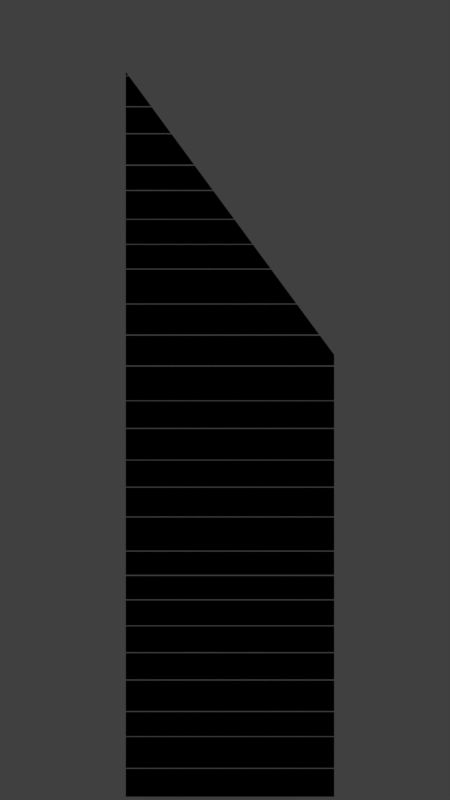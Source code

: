 # Source: ARENA_0_Castle_0_WoodFloorWall2LongplankCut.blend  (saved by Blender 2.79.0; exported with 4.5.12 LTS)
import bpy
from mathutils import Matrix  # noqa: F401  (used for matrix-valued properties, if any)

bpy.ops.wm.read_factory_settings(use_empty=True)
scene = bpy.context.scene
scene.name = 'Scene'

# ---- collections
col_collection_1 = bpy.data.collections.new('Collection 1'); scene.collection.children.link(col_collection_1)

# ---- materials (node trees are filled in below, after node groups)
mat_material_003 = bpy.data.materials.new('Material.003')
mat_material_003.alpha_threshold = 0.0
mat_material_003.diffuse_color = (0.0, 0.0, 0.0, 1.0)
mat_material_003.roughness = 0.5

# ---- material node trees

# ---- world
world_world = bpy.data.worlds.new('World'); scene.world = world_world
world_world.color = (0.05088, 0.05088, 0.05088)
world_world.use_sun_shadow = False
world_world.sun_shadow_jitter_overblur = 0.0
world_world.cycles.sampling_method = 'MANUAL'

# ---- cameras
cam_camera = bpy.data.cameras.new('Camera')
cam_camera.type = 'ORTHO'
cam_camera.clip_end = 100.0
cam_camera.lens = 35.0
cam_camera.sensor_width = 32.0
cam_camera.sensor_height = 18.0
cam_camera.ortho_scale = 40.31
cam_camera.dof.focus_distance = 0.0

# ---- lights
light_lamp = bpy.data.lights.new('Lamp', 'POINT')
light_lamp.transmission_factor = 0.0
light_lamp.cutoff_distance = 30.0
light_lamp.energy = 100.0
light_lamp.shadow_buffer_clip_start = 1.001
light_lamp.shadow_soft_size = 0.1
light_lamp.shadow_maximum_resolution = 0.006
light_lamp.use_absolute_resolution = True

# ---- meshes
me_wall_004 = bpy.data.meshes.new('Wall.004')
me_wall_004.from_pydata([(-5.0, -0.07885, 0.02876), (-5.0, 0.07885, 0.02876), (-5.0, 0.07885, 1.433), (-5.0, -0.07885, 1.433), (5.5, -0.07885, 0.02876), (5.5, 0.07885, 0.02876), (5.5, 0.07885, 1.433), (5.5, -0.07885, 1.433), (-5.0, -0.07579, 1.48), (-5.0, 0.07579, 1.48), (-5.0, 0.07579, 3.038), (-5.0, -0.07579, 3.038), (5.5, -0.07579, 1.48), (5.5, 0.07579, 1.48), (5.5, 0.07579, 3.038), (5.5, -0.07579, 3.038), (-5.0, -0.07244, 3.08), (-5.0, 0.07244, 3.08), (-5.0, 0.07244, 4.296), (-5.0, -0.07244, 4.296), (5.5, -0.07244, 3.08), (5.5, 0.07244, 3.08), (5.5, 0.07244, 4.296), (5.5, -0.07244, 4.296), (-5.0, -0.07873, 4.346), (-5.0, 0.07873, 4.346), (-5.0, 0.07873, 5.883), (-5.0, -0.07873, 5.883), (5.5, -0.07873, 4.346), (5.5, 0.07873, 4.346), (5.5, 0.07873, 5.883), (5.5, -0.07873, 5.883), (-5.0, -0.07621, 5.937), (-5.0, 0.07621, 5.937), (-5.0, 0.07621, 7.262), (-5.0, -0.07621, 7.262), (5.5, -0.07621, 5.937), (5.5, 0.07621, 5.937), (5.5, 0.07621, 7.262), (5.5, -0.07621, 7.262), (-5.0, -0.07219, 7.312), (-5.0, 0.07219, 7.312), (-5.0, 0.07219, 8.616), (-5.0, -0.07219, 8.616), (5.5, -0.07219, 7.312), (5.5, 0.07219, 7.312), (5.5, 0.07219, 8.616), (5.5, -0.07219, 8.616), (-5.0, -0.0738, 8.661), (-5.0, 0.0738, 8.661), (-5.0, 0.0738, 9.923), (-5.0, -0.0738, 9.923), (5.5, -0.0738, 8.661), (5.5, 0.0738, 8.661), (5.5, 0.0738, 9.923), (5.5, -0.0738, 9.923), (-5.0, -0.07808, 9.972), (-5.0, 0.07808, 9.972), (-5.0, 0.07808, 11.15), (-5.0, -0.07808, 11.15), (5.5, -0.07808, 9.972), (5.5, 0.07808, 9.972), (5.5, 0.07808, 11.15), (5.5, -0.07808, 11.15), (-5.0, -0.07128, 11.21), (-5.0, 0.07128, 11.21), (-5.0, 0.07128, 12.38), (-5.0, -0.07128, 12.38), (5.5, -0.07128, 11.21), (5.5, 0.07128, 11.21), (5.5, 0.07128, 12.38), (5.5, -0.07128, 12.38), (-5.0, -0.07716, 12.43), (-5.0, 0.07716, 12.43), (-5.0, 0.07716, 14.1), (-5.0, -0.07716, 14.1), (5.5, -0.07716, 12.43), (5.5, 0.07716, 12.43), (5.5, 0.07716, 14.1), (5.5, -0.07716, 14.1), (-5.0, -0.0709, 14.15), (-5.0, 0.0709, 14.15), (-5.0, 0.0709, 15.6), (-5.0, -0.0709, 15.6), (5.5, -0.0709, 14.15), (5.5, 0.0709, 14.15), (5.5, 0.0709, 15.6), (5.5, -0.0709, 15.6), (-5.0, -0.07052, 15.65), (-5.0, 0.07052, 15.65), (-5.0, 0.07052, 16.97), (-5.0, -0.07052, 16.97), (5.5, -0.07052, 15.65), (5.5, 0.07052, 15.65), (5.5, 0.07052, 16.97), (5.5, -0.07052, 16.97), (-5.0, -0.07534, 17.01), (-5.0, 0.07534, 17.01), (-5.0, 0.07534, 18.56), (-5.0, -0.07534, 18.56), (5.5, -0.07534, 17.01), (5.5, 0.07534, 17.01), (5.5, 0.07534, 18.56), (5.5, -0.07534, 18.56), (-5.0, -0.07894, 18.61), (-5.0, 0.07894, 18.61), (-5.0, 0.07894, 19.96), (-5.0, -0.07894, 19.96), (5.5, -0.07894, 18.61), (5.5, 0.07894, 18.61), (5.5, 0.07894, 19.96), (5.5, -0.07894, 19.96), (-5.0, -0.07869, 20.0), (-5.0, 0.07869, 20.0), (-5.0, 0.07869, 21.7), (-5.0, -0.07869, 21.7), (5.5, -0.07869, 20.0), (5.5, 0.07869, 20.0), (5.5, 0.07869, 21.7), (5.5, -0.07869, 21.7), (-5.0, -0.07072, 21.76), (-5.0, 0.07072, 21.76), (-5.0, 0.07072, 23.26), (-5.0, -0.07072, 23.26), (5.5, -0.07072, 21.76), (5.5, 0.07072, 21.76), (-5.0, -0.07261, 23.32), (-5.0, 0.07261, 23.32), (-5.0, 0.07261, 24.83), (-5.0, -0.07261, 24.83), (-5.0, -0.07247, 24.88), (-5.0, 0.07247, 24.88), (-5.0, 0.07247, 26.59), (-5.0, -0.07247, 26.59), (-5.0, -0.07584, 26.64), (-5.0, 0.07584, 26.64), (-5.0, 0.07584, 27.84), (-5.0, -0.07584, 27.84), (-5.0, -0.07684, 27.88), (-5.0, 0.07684, 27.88), (-5.0, 0.07684, 29.1), (-5.0, -0.07684, 29.1), (-5.0, -0.07833, 29.14), (-5.0, 0.07833, 29.14), (-5.0, 0.07833, 30.55), (-5.0, -0.07833, 30.55), (-5.0, -0.07846, 30.6), (-5.0, 0.07846, 30.6), (-5.0, 0.07846, 31.82), (-5.0, -0.07846, 31.82), (-5.0, -0.0726, 31.88), (-5.0, 0.0726, 31.88), (-5.0, 0.0726, 33.41), (-5.0, -0.0726, 33.41), (-5.0, -0.07982, 33.46), (-5.0, 0.07982, 33.46), (-5.0, 0.07982, 34.77), (-5.0, -0.07982, 34.77), (-5.0, -0.0765, 34.82), (-5.0, 0.0765, 34.82), (-5.0, 0.0765, 36.33), (-5.0, -0.0765, 36.33), (-5.0, -0.07734, 36.37), (-5.0, 0.07734, 36.37), (-4.863, -0.07734, 36.37), (-4.863, 0.07734, 36.37), (-5.0, -0.07734, 36.55), (-5.0, 0.07734, 36.55), (-2.723, 0.07982, 33.46), (-3.722, 0.0765, 34.82), (-4.832, 0.0765, 36.33), (-3.687, -0.07982, 34.77), (-0.6162, 0.07846, 30.6), (-1.556, -0.0726, 31.88), (-2.723, -0.07982, 33.46), (-3.688, 0.07982, 34.77), (-1.517, 0.07846, 31.82), (-1.556, 0.0726, 31.88), (-0.6157, -0.07846, 30.6), (-3.721, -0.0765, 34.82), (-4.831, -0.0765, 36.33), (-2.685, -0.0726, 33.41), (-2.686, 0.0726, 33.41), (-1.517, -0.07846, 31.82), (-0.579, 0.07833, 30.55), (-0.5785, -0.07833, 30.55), (3.595, 0.07247, 24.88), (2.335, 0.07247, 26.59), (2.303, -0.07584, 26.64), (4.749, -0.07261, 23.32), (0.4585, 0.07833, 29.14), (1.385, -0.07684, 27.88), (1.415, 0.07584, 27.84), (3.633, -0.07261, 24.83), (1.415, -0.07584, 27.84), (2.303, 0.07584, 26.64), (0.4905, -0.07684, 29.1), (1.385, 0.07684, 27.88), (0.49, 0.07684, 29.1), (3.633, 0.07261, 24.83), (4.749, 0.07261, 23.32), (3.595, -0.07247, 24.88), (0.4591, -0.07833, 29.14), (2.335, -0.07247, 26.59), (4.791, -0.07072, 23.26), (4.791, 0.07072, 23.26), (5.5, -0.07072, 22.3), (5.5, 0.07072, 22.3)], [], [(0, 3, 2, 1), (0, 1, 5, 4), (1, 2, 6, 5), (2, 3, 7, 6), (3, 0, 4, 7), (4, 5, 6, 7), (8, 11, 10, 9), (8, 9, 13, 12), (9, 10, 14, 13), (10, 11, 15, 14), (11, 8, 12, 15), (12, 13, 14, 15), (16, 19, 18, 17), (16, 17, 21, 20), (17, 18, 22, 21), (18, 19, 23, 22), (19, 16, 20, 23), (20, 21, 22, 23), (24, 27, 26, 25), (24, 25, 29, 28), (25, 26, 30, 29), (26, 27, 31, 30), (27, 24, 28, 31), (28, 29, 30, 31), (32, 35, 34, 33), (32, 33, 37, 36), (33, 34, 38, 37), (34, 35, 39, 38), (35, 32, 36, 39), (36, 37, 38, 39), (40, 43, 42, 41), (40, 41, 45, 44), (41, 42, 46, 45), (42, 43, 47, 46), (43, 40, 44, 47), (44, 45, 46, 47), (48, 51, 50, 49), (48, 49, 53, 52), (49, 50, 54, 53), (50, 51, 55, 54), (51, 48, 52, 55), (52, 53, 54, 55), (56, 59, 58, 57), (56, 57, 61, 60), (57, 58, 62, 61), (58, 59, 63, 62), (59, 56, 60, 63), (60, 61, 62, 63), (64, 67, 66, 65), (64, 65, 69, 68), (65, 66, 70, 69), (66, 67, 71, 70), (67, 64, 68, 71), (68, 69, 70, 71), (72, 75, 74, 73), (72, 73, 77, 76), (73, 74, 78, 77), (74, 75, 79, 78), (75, 72, 76, 79), (76, 77, 78, 79), (80, 83, 82, 81), (80, 81, 85, 84), (81, 82, 86, 85), (82, 83, 87, 86), (83, 80, 84, 87), (84, 85, 86, 87), (88, 91, 90, 89), (88, 89, 93, 92), (89, 90, 94, 93), (90, 91, 95, 94), (91, 88, 92, 95), (92, 93, 94, 95), (96, 99, 98, 97), (96, 97, 101, 100), (97, 98, 102, 101), (98, 99, 103, 102), (99, 96, 100, 103), (100, 101, 102, 103), (104, 107, 106, 105), (104, 105, 109, 108), (105, 106, 110, 109), (106, 107, 111, 110), (107, 104, 108, 111), (108, 109, 110, 111), (112, 115, 114, 113), (112, 113, 117, 116), (113, 114, 118, 117), (114, 115, 119, 118), (115, 112, 116, 119), (116, 117, 118, 119), (120, 123, 122, 121), (120, 121, 125, 124), (121, 122, 205, 207, 125), (122, 123, 204, 205), (123, 120, 124, 206, 204), (124, 125, 207, 206), (126, 129, 128, 127), (126, 127, 200, 189), (127, 128, 199, 200), (128, 129, 193, 199), (129, 126, 189, 193), (130, 133, 132, 131), (130, 131, 186, 201), (131, 132, 187, 186), (132, 133, 203, 187), (133, 130, 201, 203), (134, 137, 136, 135), (134, 135, 195, 188), (135, 136, 192, 195), (136, 137, 194, 192), (137, 134, 188, 194), (138, 141, 140, 139), (138, 139, 197, 191), (139, 140, 198, 197), (140, 141, 196, 198), (141, 138, 191, 196), (142, 145, 144, 143), (142, 143, 190, 202), (143, 144, 184, 190), (144, 145, 185, 184), (145, 142, 202, 185), (146, 149, 148, 147), (146, 147, 172, 178), (147, 148, 176, 172), (148, 149, 183, 176), (149, 146, 178, 183), (150, 153, 152, 151), (150, 151, 177, 173), (151, 152, 182, 177), (152, 153, 181, 182), (153, 150, 173, 181), (154, 157, 156, 155), (154, 155, 168, 174), (155, 156, 175, 168), (156, 157, 171, 175), (157, 154, 174, 171), (158, 161, 160, 159), (158, 159, 169, 179), (159, 160, 170, 169), (160, 161, 180, 170), (161, 158, 179, 180), (162, 166, 167, 163), (162, 163, 165, 164), (163, 167, 165), (178, 172, 176, 183), (199, 193, 189, 200), (187, 203, 201, 186), (192, 194, 188, 195), (198, 196, 191, 197), (184, 185, 202, 190), (206, 207, 205, 204), (182, 181, 173, 177), (175, 171, 174, 168), (170, 180, 179, 169), (165, 167, 166, 164), (164, 166, 162)])
_uv = me_wall_004.uv_layers.new(name='UVMap')
_uv.uv.foreach_set('vector', [0.768, 0.808, 0.768, 0.7574, 0.7735, 0.7574, 0.7735, 0.808, 0.9228, 0.7574, 0.9174, 0.7574, 0.9174, 0.3787, 0.9228, 0.3787, 0.2528, 0.7574, 0.2041, 0.7574, 0.2041, 0.3787, 0.2528, 0.3787, 0.9257, 0.3787, 0.9202, 0.3787, 0.9202, 0.0, 0.9257, 0.0, 0.1554, 0.3787, 0.2041, 0.3787, 0.2041, 0.7574, 0.1554, 0.7574, 0.7735, 0.7574, 0.779, 0.7574, 0.779, 0.808, 0.7735, 0.808, 0.7264, 0.8135, 0.7264, 0.7574, 0.7316, 0.7574, 0.7316, 0.8135, 0.9551, 0.7574, 0.9498, 0.7574, 0.9498, 0.3787, 0.9551, 0.3787, 0.3418, 0.3787, 0.2878, 0.3787, 0.2878, 0.0, 0.3418, 0.0, 0.9579, 0.3787, 0.9526, 0.3787, 0.9526, 0.0, 0.9579, 0.0, 0.2878, 0.3787, 0.2338, 0.3787, 0.2338, 1.72e-08, 0.2878, 0.0, 0.7316, 0.7574, 0.7369, 0.7574, 0.7369, 0.8135, 0.7316, 0.8135, 0.6307, 0.8555, 0.6307, 0.8117, 0.6357, 0.8117, 0.6357, 0.8555, 0.9704, 0.7574, 0.9654, 0.7574, 0.9654, 0.3787, 0.9704, 0.3787, 0.7828, 0.3787, 0.8249, 0.3787, 0.8249, 0.7574, 0.7828, 0.7574, 0.9733, 0.3787, 0.9682, 0.3787, 0.9682, 0.0, 0.9733, 0.0, 0.7545, 1.72e-08, 0.7966, 0.0, 0.7966, 0.3787, 0.7545, 0.3787, 0.6357, 0.8117, 0.6407, 0.8117, 0.6407, 0.8555, 0.6357, 0.8555, 0.7209, 0.7574, 0.7209, 0.8128, 0.7155, 0.8128, 0.7155, 0.7574, 0.9283, 0.7574, 0.9228, 0.7574, 0.9228, 0.3787, 0.9283, 0.3787, 0.5562, 0.3787, 0.5029, 0.3787, 0.5029, 0.0, 0.5562, 0.0, 0.9311, 0.3787, 0.9257, 0.3787, 0.9257, 0.0, 0.9311, 0.0, 0.4496, 0.0, 0.5029, 0.0, 0.5029, 0.3787, 0.4496, 0.3787, 0.7209, 0.7574, 0.7264, 0.7574, 0.7264, 0.8128, 0.7209, 0.8128, 0.7786, 0.808, 0.7786, 0.8558, 0.7733, 0.8558, 0.7733, 0.808, 0.9498, 0.7574, 0.9445, 0.7574, 0.9445, 0.3787, 0.9498, 0.3787, 0.5573, 0.7574, 0.5113, 0.7574, 0.5113, 0.3787, 0.5573, 0.3787, 0.9526, 0.3787, 0.9474, 0.3787, 0.9474, 0.0, 0.9526, 0.0, 0.4654, 0.3787, 0.5113, 0.3787, 0.5113, 0.7574, 0.4654, 0.7574, 0.768, 0.808, 0.7733, 0.808, 0.7733, 0.8558, 0.768, 0.8558, 0.5686, 0.8588, 0.5686, 0.8117, 0.5736, 0.8117, 0.5736, 0.8588, 0.9754, 0.7574, 0.9704, 0.7574, 0.9704, 0.3787, 0.9754, 0.3787, 0.6486, 0.3787, 0.6938, 0.3787, 0.6938, 0.7574, 0.6486, 0.7574, 0.9783, 0.3787, 0.9733, 0.3787, 0.9733, 0.0, 0.9783, 0.0, 0.6938, 0.3787, 0.739, 0.3787, 0.739, 0.7574, 0.6938, 0.7574, 0.5736, 0.8117, 0.5786, 0.8117, 0.5786, 0.8588, 0.5736, 0.8588, 0.5944, 0.8572, 0.5944, 0.8117, 0.5995, 0.8117, 0.5995, 0.8572, 0.9654, 0.7574, 0.9603, 0.7574, 0.9603, 0.3787, 0.9654, 0.3787, 0.7545, 0.3787, 0.7107, 0.3787, 0.7107, 1.72e-08, 0.7545, 0.0, 0.9682, 0.3787, 0.9631, 0.3787, 0.9631, 0.0, 0.9682, 0.0, 0.739, 0.3787, 0.7828, 0.3787, 0.7828, 0.7574, 0.739, 0.7574, 0.5893, 0.8117, 0.5944, 0.8117, 0.5944, 0.8572, 0.5893, 0.8572, 0.6093, 0.8543, 0.6093, 0.8117, 0.6147, 0.8117, 0.6147, 0.8543, 0.9392, 0.7574, 0.9338, 0.7574, 0.9338, 0.3787, 0.9392, 0.3787, 0.8375, 0.3787, 0.7966, 0.3787, 0.7966, 0.0, 0.8375, 0.0, 0.942, 0.3787, 0.9366, 0.3787, 0.9366, 0.0, 0.942, 0.0, 0.8249, 0.3787, 0.8658, 0.3787, 0.8658, 0.7574, 0.8249, 0.7574, 0.6147, 0.8117, 0.6201, 0.8117, 0.6201, 0.8543, 0.6147, 0.8543, 0.6407, 0.8539, 0.6407, 0.8117, 0.6457, 0.8117, 0.6457, 0.8539, 0.9804, 0.7574, 0.9754, 0.7574, 0.9754, 0.3787, 0.9804, 0.3787, 0.8781, 0.3787, 0.8375, 0.3787, 0.8375, 0.0, 0.8781, 0.0, 0.9832, 0.3787, 0.9783, 0.3787, 0.9783, 0.0, 0.9832, 0.0, 0.8658, 0.3787, 0.9064, 0.3787, 0.9064, 0.7574, 0.8658, 0.7574, 0.6457, 0.8117, 0.6506, 0.8117, 0.6506, 0.8539, 0.6457, 0.8539, 0.6947, 0.8176, 0.6947, 0.7574, 0.7001, 0.7574, 0.7001, 0.8176, 0.9445, 0.7574, 0.9392, 0.7574, 0.9392, 0.3787, 0.9445, 0.3787, 0.2338, 0.3787, 0.1759, 0.3787, 0.1759, 0.0, 0.2338, 0.0, 0.9474, 0.3787, 0.942, 0.3787, 0.942, 0.0, 0.9474, 0.0, 0.1179, 0.0, 0.1759, 0.0, 0.1759, 0.3787, 0.1179, 0.3787, 0.7001, 0.7574, 0.7054, 0.7574, 0.7054, 0.8176, 0.7001, 0.8176, 0.8213, 0.7574, 0.8213, 0.8097, 0.8164, 0.8097, 0.8164, 0.7574, 0.9853, 0.7574, 0.9804, 0.7574, 0.9804, 0.3787, 0.9853, 0.3787, 0.6604, 0.0, 0.7107, 0.0, 0.7107, 0.3787, 0.6604, 0.3787, 0.9881, 0.3787, 0.9832, 0.3787, 0.9832, 0.0, 0.9881, 0.0, 0.0, 0.3787, 0.0503, 0.3787, 0.0503, 0.7574, 0.0, 0.7574, 0.8054, 0.8062, 0.8103, 0.8062, 0.8103, 0.8585, 0.8054, 0.8585, 0.5995, 0.8592, 0.5995, 0.8117, 0.6044, 0.8117, 0.6044, 0.8592, 0.993, 0.3787, 0.9881, 0.3787, 0.9881, 0.0, 0.993, 0.0, 0.5573, 0.3787, 0.6029, 0.3787, 0.6029, 0.7574, 0.5573, 0.7574, 0.9951, 0.7574, 0.9902, 0.7574, 0.9902, 0.3787, 0.9951, 0.3787, 0.6029, 0.3787, 0.6486, 0.3787, 0.6486, 0.7574, 0.6029, 0.7574, 0.6044, 0.8117, 0.6093, 0.8117, 0.6093, 0.8592, 0.6044, 0.8592, 0.7369, 0.8134, 0.7369, 0.7574, 0.7421, 0.7574, 0.7421, 0.8134, 0.9603, 0.7574, 0.9551, 0.7574, 0.9551, 0.3787, 0.9603, 0.3787, 0.3957, 0.0, 0.4496, 0.0, 0.4496, 0.3787, 0.3957, 0.3787, 0.9631, 0.3787, 0.9579, 0.3787, 0.9579, 0.0, 0.9631, 0.0, 0.3418, 0.0, 0.3957, 0.0, 0.3957, 0.3787, 0.3418, 0.3787, 0.7421, 0.7574, 0.7473, 0.7574, 0.7473, 0.8134, 0.7421, 0.8134, 0.7999, 0.8062, 0.7999, 0.7574, 0.8054, 0.7574, 0.8054, 0.8062, 0.9119, 0.7574, 0.9064, 0.7574, 0.9064, 0.3787, 0.9119, 0.3787, 0.3714, 0.3787, 0.4184, 0.3787, 0.4184, 0.7574, 0.3714, 0.7574, 0.9174, 0.7574, 0.9119, 0.7574, 0.9119, 0.3787, 0.9174, 0.3787, 0.4184, 0.3787, 0.4654, 0.3787, 0.4654, 0.7574, 0.4184, 0.7574, 0.8054, 0.7574, 0.8108, 0.7574, 0.8108, 0.8062, 0.8054, 0.8062, 0.6838, 0.8187, 0.6838, 0.7574, 0.6892, 0.7574, 0.6892, 0.8187, 0.9338, 0.7574, 0.9283, 0.7574, 0.9283, 0.3787, 0.9338, 0.3787, 0.1179, 0.3787, 0.05897, 0.3787, 0.05897, 0.0, 0.1179, 0.0, 0.9366, 0.3787, 0.9311, 0.3787, 0.9311, 0.0, 0.9366, 0.0, 0.0, 0.0, 0.05897, 0.0, 0.05897, 0.3787, 0.0, 0.3787, 0.6892, 0.7574, 0.6947, 0.7574, 0.6947, 0.8187, 0.6892, 0.8187, 0.1504, 0.7844, 0.1504, 0.7303, 0.1553, 0.7303, 0.1553, 0.7844, 0.9902, 0.7574, 0.9853, 0.7574, 0.9853, 0.3787, 0.9902, 0.3787, 0.6083, 0.3787, 0.5562, 0.3787, 0.5562, 0.02559, 0.5896, 1.72e-08, 0.6083, 0.0, 1.0, 0.7318, 0.9951, 0.7318, 0.9951, 0.3787, 1.0, 0.3787, 0.6083, 1.72e-08, 0.6604, 0.0, 0.6604, 0.3787, 0.6417, 0.3787, 0.6083, 0.3531, 0.1504, 0.7844, 0.1553, 0.7844, 0.1553, 0.8039, 0.1504, 0.8039, 0.7999, 0.7574, 0.7999, 0.812, 0.7949, 0.812, 0.7949, 0.7574, 0.9981, 0.3516, 0.993, 0.3516, 0.993, 1.897e-05, 0.9981, 0.0, 0.1554, 0.7303, 0.1029, 0.7303, 0.1029, 0.4189, 0.1554, 0.3787, 0.3589, 1.0, 0.3539, 1.0, 0.3539, 0.6886, 0.3589, 0.6887, 0.1029, 0.7303, 0.0503, 0.7303, 0.0503, 0.3787, 0.1029, 0.4189, 0.7054, 0.8191, 0.7054, 0.7574, 0.7104, 0.7574, 0.7104, 0.8191, 0.364, 0.9986, 0.3589, 0.9986, 0.3589, 0.6887, 0.364, 0.6886, 0.3714, 0.6886, 0.3121, 0.6886, 0.3121, 0.4241, 0.3714, 0.3787, 0.2946, 0.6887, 0.2996, 0.6887, 0.2996, 0.9532, 0.2946, 0.9532, 0.3121, 0.6887, 0.2528, 0.6887, 0.2528, 0.3787, 0.3121, 0.4241, 0.6201, 0.8552, 0.6201, 0.8117, 0.6254, 0.8117, 0.6254, 0.8552, 0.3692, 0.952, 0.364, 0.952, 0.364, 0.6887, 0.3692, 0.6886, 0.2946, 0.952, 0.2528, 0.952, 0.2528, 0.7207, 0.2946, 0.6887, 0.3102, 0.92, 0.3049, 0.92, 0.3049, 0.6887, 0.3102, 0.6887, 0.3539, 0.952, 0.3121, 0.952, 0.3121, 0.6886, 0.3539, 0.7207, 0.584, 0.8117, 0.584, 0.8555, 0.5786, 0.8555, 0.5786, 0.8117, 0.3049, 0.9189, 0.2996, 0.9189, 0.2996, 0.6887, 0.3049, 0.6887, 0.145, 0.9605, 0.1029, 0.9605, 0.1029, 0.7625, 0.145, 0.7303, 0.2456, 0.9554, 0.2403, 0.9554, 0.2403, 0.7574, 0.2456, 0.7574, 0.9202, 0.2303, 0.8781, 0.2303, 0.8781, 0.0, 0.9202, 0.03226, 0.779, 0.8082, 0.779, 0.7574, 0.7844, 0.7574, 0.7844, 0.8082, 0.1504, 0.9272, 0.145, 0.9272, 0.145, 0.7303, 0.1504, 0.7303, 0.04885, 0.9542, 0.0, 0.9542, 6.614e-08, 0.7948, 0.04885, 0.7574, 0.251, 0.9168, 0.2456, 0.9168, 0.2456, 0.7574, 0.251, 0.7574, 0.09916, 0.9272, 0.0503, 0.9272, 0.0503, 0.7303, 0.09915, 0.7677, 0.7843, 0.8523, 0.7843, 0.8082, 0.7897, 0.8082, 0.7897, 0.8523, 0.6627, 0.9155, 0.6573, 0.9155, 0.6573, 0.7574, 0.6627, 0.7574, 0.2403, 0.9155, 0.1978, 0.9155, 0.1978, 0.7899, 0.2403, 0.7574, 0.6627, 0.7574, 0.6682, 0.7574, 0.6682, 0.883, 0.6627, 0.883, 0.1978, 0.9155, 0.1554, 0.9155, 0.1554, 0.7574, 0.1978, 0.7899, 0.763, 0.8127, 0.763, 0.7574, 0.768, 0.7574, 0.768, 0.8127, 0.6682, 0.7574, 0.6732, 0.7574, 0.6732, 0.8816, 0.6682, 0.8816, 0.4778, 0.8816, 0.4246, 0.8816, 0.4246, 0.7981, 0.4778, 0.7574, 0.6838, 0.8408, 0.6787, 0.8408, 0.6787, 0.7574, 0.6838, 0.7574, 0.4246, 0.8816, 0.3714, 0.8816, 0.3714, 0.7574, 0.4246, 0.7981, 0.7999, 0.8534, 0.7999, 0.8062, 0.8054, 0.8062, 0.8054, 0.8534, 0.6787, 0.8395, 0.6732, 0.8395, 0.6732, 0.7574, 0.6787, 0.7574, 0.5686, 0.8395, 0.5232, 0.8395, 0.5232, 0.7921, 0.5686, 0.7574, 0.8164, 0.8047, 0.8108, 0.8047, 0.8108, 0.7574, 0.8164, 0.7574, 0.5232, 0.8395, 0.4778, 0.8395, 0.4778, 0.7574, 0.5232, 0.7921, 0.7526, 0.8117, 0.7526, 0.7574, 0.758, 0.7574, 0.758, 0.8117, 0.7843, 0.8543, 0.779, 0.8543, 0.779, 0.8082, 0.7843, 0.8082, 0.613, 0.8117, 0.613, 0.7574, 0.6188, 0.7574, 0.6573, 0.8117, 0.7633, 0.8188, 0.758, 0.8188, 0.758, 0.8127, 0.7633, 0.8127, 0.613, 0.7574, 0.613, 0.8117, 0.5686, 0.8117, 0.6071, 0.7574, 0.6506, 0.8184, 0.6506, 0.8117, 0.656, 0.8118, 0.656, 0.8184, 0.7155, 0.8184, 0.7155, 0.8128, 0.7202, 0.8128, 0.7202, 0.8184, 0.7633, 0.8194, 0.7633, 0.8127, 0.768, 0.8194, 0.8164, 0.8097, 0.8218, 0.8097, 0.8218, 0.8538, 0.8164, 0.8538, 0.7949, 0.812, 0.7898, 0.812, 0.7898, 0.7574, 0.7949, 0.7574, 0.7155, 0.8191, 0.7104, 0.8191, 0.7104, 0.7574, 0.7155, 0.7574, 0.6307, 0.8552, 0.6254, 0.8552, 0.6254, 0.8117, 0.6307, 0.8117, 0.5893, 0.8555, 0.584, 0.8555, 0.584, 0.8117, 0.5893, 0.8117, 0.7898, 0.8082, 0.7844, 0.8082, 0.7844, 0.7574, 0.7898, 0.7574, 0.1504, 0.8039, 0.1553, 0.8039, 0.1553, 0.8386, 0.1504, 0.8386, 0.763, 0.8127, 0.758, 0.8127, 0.758, 0.7574, 0.763, 0.7574, 0.8164, 0.8519, 0.8108, 0.8519, 0.8108, 0.8047, 0.8164, 0.8047, 0.7526, 0.8117, 0.7473, 0.8117, 0.7473, 0.7574, 0.7526, 0.7574, 0.7527, 0.8117, 0.7527, 0.8184, 0.7473, 0.8184, 0.7473, 0.8117, 0.7565, 0.8117, 0.7565, 0.8201, 0.7527, 0.8147])
me_wall_004.materials.append(mat_material_003)
me_wall_004.use_remesh_preserve_volume = False
me_wall_004.use_remesh_preserve_attributes = False
me_wall_004.use_mirror_vertex_groups = False
me_wall_004.update()

# ---- objects
ob_wall = bpy.data.objects.new('Wall', me_wall_004)
ob_lamp = bpy.data.objects.new('Lamp', light_lamp)
ob_camera = bpy.data.objects.new('Camera', cam_camera)

# ---- transforms, parenting, visibility, modifiers, constraints
ob_wall.location = (0.0, 0.0, 0.0)
ob_wall.lineart.crease_threshold = 0.0
ob_lamp.location = (4.076, 1.005, 5.904)
ob_lamp.rotation_euler = (0.6503, 0.05522, 1.866)
ob_lamp.lock_rotations_4d = False
ob_lamp.empty_display_type = 'ARROWS'
ob_lamp.color = (0.0, 0.0, 0.0, 0.0)
ob_lamp.lineart.crease_threshold = 0.0
ob_camera.location = (-4.172e-07, -37.3, 20.01)
ob_camera.rotation_euler = (1.571, -0.0, 0.0)
ob_camera.scale = (1.0, 1.0, 1.0)
ob_camera.lock_rotations_4d = False
ob_camera.empty_display_type = 'ARROWS'
ob_camera.color = (0.0, 0.0, 0.0, 0.0)
ob_camera.display_type = 'WIRE'
ob_camera.lineart.crease_threshold = 0.0

# ---- collection membership
col_collection_1.objects.link(ob_wall)
col_collection_1.objects.link(ob_lamp)
col_collection_1.objects.link(ob_camera)

# ---- scene / render settings (as saved in the file)
scene.camera = ob_camera
scene.frame_start = 1; scene.frame_end = 250; scene.frame_set(1)
scene.render.engine = 'CYCLES'
scene.render.resolution_x = 1080
scene.render.resolution_y = 1920
scene.render.resolution_percentage = 50
scene.render.dither_intensity = 0.0
scene.render.film_transparent = True
scene.cycles.use_denoising = False
scene.cycles.samples = 128
scene.cycles.sampling_pattern = 'TABULATED_SOBOL'
scene.cycles.use_adaptive_sampling = False
scene.cycles.use_light_tree = False
scene.cycles.blur_glossy = 0.0
scene.cycles.sample_clamp_indirect = 0.0
scene.view_settings.view_transform = 'Standard'
bpy.context.view_layer.update()

